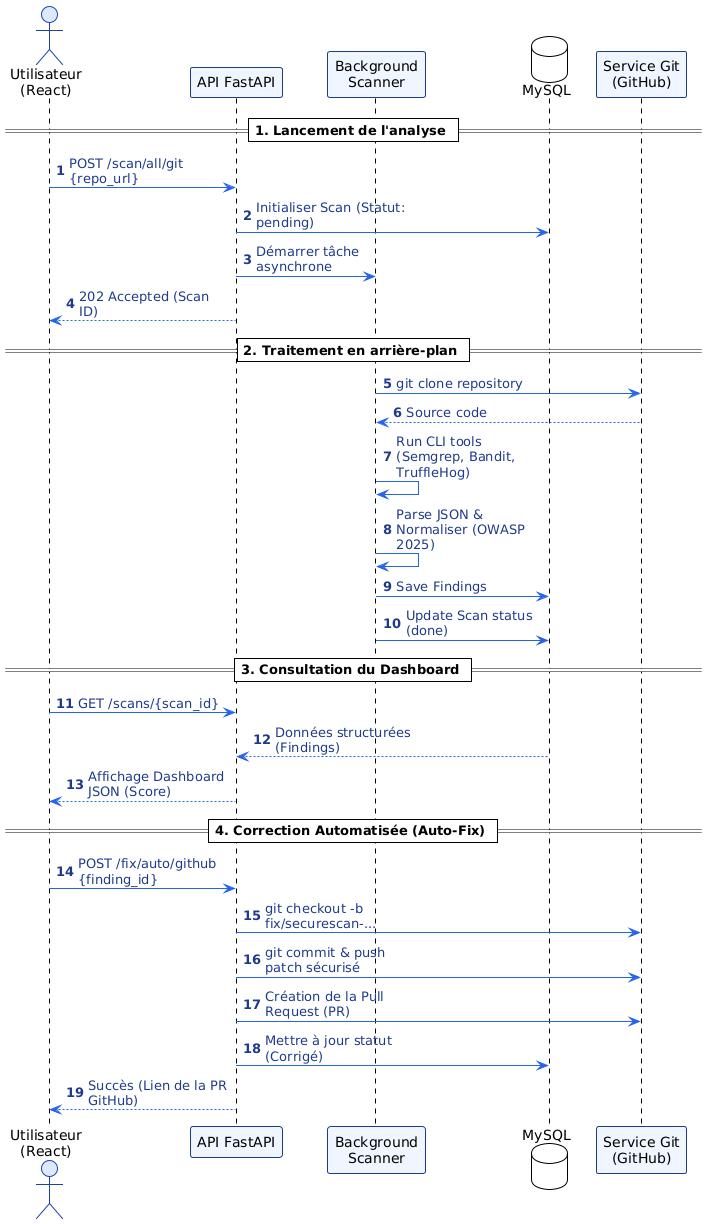

The diagram above was rendered by PlantUML. Its source (embedded in the PNG):
@startuml
!theme plain
autonumber
skinparam maxMessageSize 150

' Thème de couleurs (Très professionnel)
skinparam sequenceArrowColor #2563EB
skinparam participantBorderColor #1E3A8A
skinparam participantBackgroundColor #EFF6FF
skinparam actorBackgroundColor #DBEAFE
skinparam actorBorderColor #1E40AF
skinparam arrowFontColor #1E3A8A

actor "Utilisateur\n(React)" as User
participant "API FastAPI" as API
participant "Background\nScanner" as Scanner
database "MySQL" as DB
participant "Service Git\n(GitHub)" as Git

== 1. Lancement de l'analyse ==

User -> API : POST /scan/all/git {repo_url}
API -> DB : Initialiser Scan (Statut: pending)
API -> Scanner : Démarrer tâche asynchrone
API --> User : 202 Accepted (Scan ID)

== 2. Traitement en arrière-plan ==

Scanner -> Git : git clone repository
Git --> Scanner : Source code

Scanner -> Scanner : Run CLI tools\n(Semgrep, Bandit, TruffleHog)

Scanner -> Scanner : Parse JSON & Normaliser (OWASP 2025)

Scanner -> DB : Save Findings
Scanner -> DB : Update Scan status (done)

== 3. Consultation du Dashboard ==

User -> API : GET /scans/{scan_id}
DB --> API : Données structurées (Findings)
API --> User : Affichage Dashboard JSON (Score)

== 4. Correction Automatisée (Auto-Fix) ==

User -> API : POST /fix/auto/github {finding_id}
API -> Git : git checkout -b fix/securescan-...
API -> Git : git commit & push patch sécurisé
API -> Git : Création de la Pull Request (PR)
API -> DB : Mettre à jour statut (Corrigé)
API --> User : Succès (Lien de la PR GitHub)
@enduml